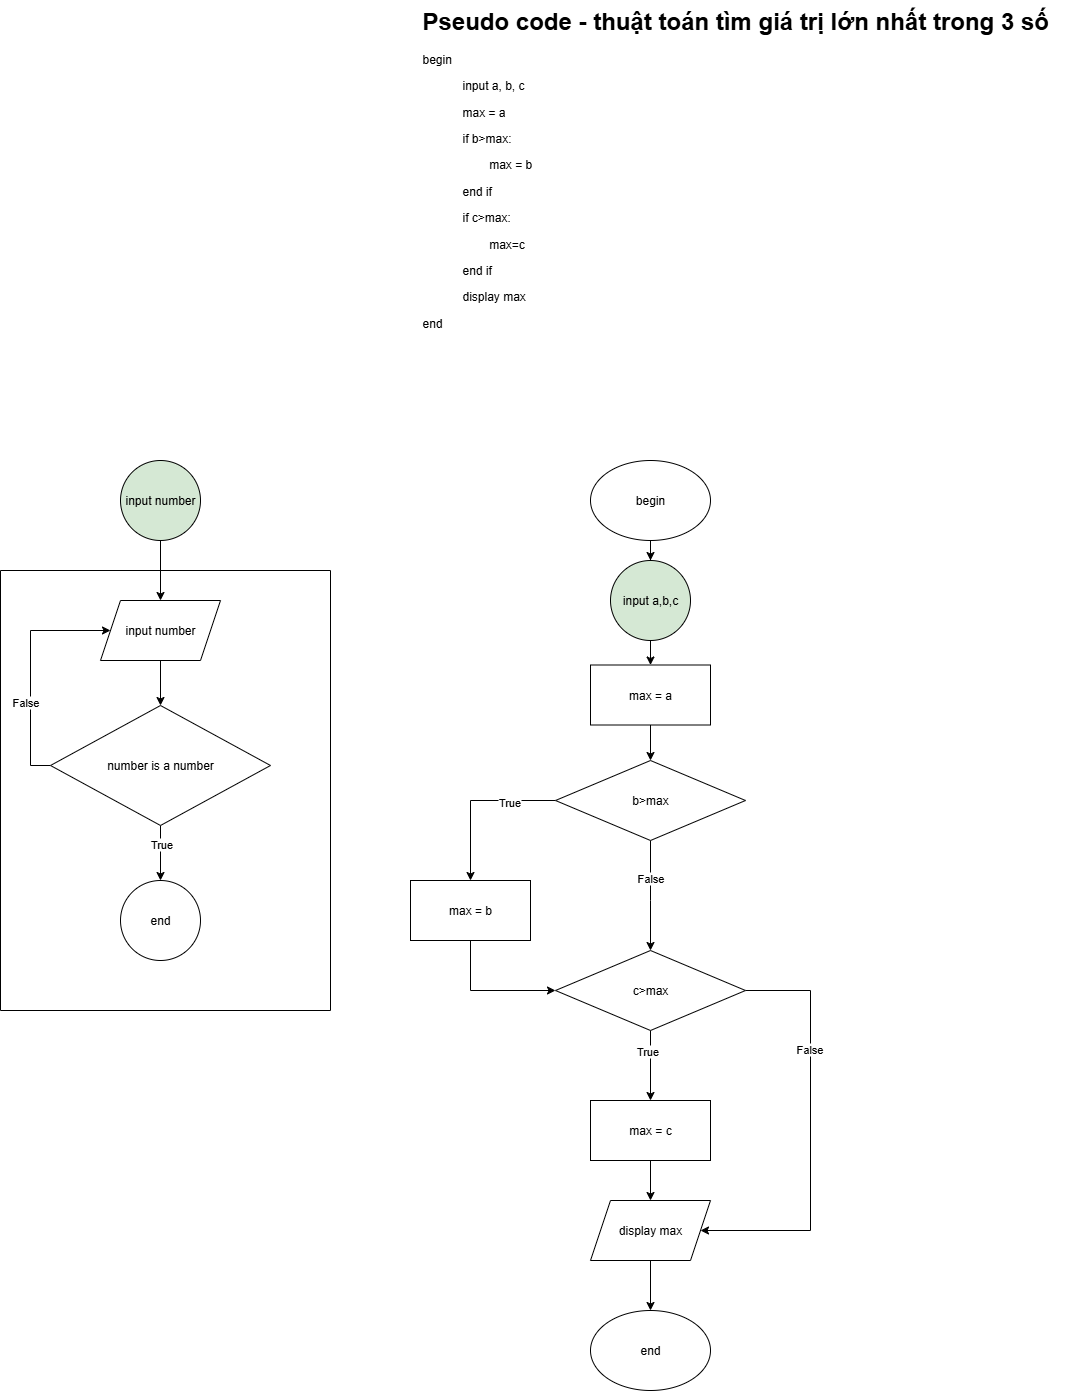

The diagram above was exported from draw.io. Its source (the exported page's mxGraphModel, read from the mxfile embedded in the PNG):
<mxGraphModel dx="2935" dy="1704" grid="1" gridSize="10" guides="1" tooltips="1" connect="1" arrows="1" fold="1" page="1" pageScale="1" pageWidth="827" pageHeight="1169" math="0" shadow="0">
  <root>
    <mxCell id="0" />
    <mxCell id="1" parent="0" />
    <mxCell id="uPJ4Jypx1GvBz8PPoa5a-1" value="&lt;h1 style=&quot;margin-top: 0px;&quot;&gt;Pseudo code -&amp;nbsp;thuật toán tìm giá trị lớn nhất trong 3 số&lt;/h1&gt;&lt;p&gt;begin&lt;/p&gt;&lt;blockquote style=&quot;margin: 0 0 0 40px; border: none; padding: 0px;&quot;&gt;&lt;p&gt;input a, b, c&lt;/p&gt;&lt;p&gt;max = a&lt;/p&gt;&lt;p&gt;if b&amp;gt;max:&lt;/p&gt;&lt;p&gt;&lt;span style=&quot;background-color: transparent; color: light-dark(rgb(0, 0, 0), rgb(255, 255, 255));&quot;&gt;&lt;span style=&quot;white-space: pre;&quot;&gt;&#09;&lt;/span&gt;max = b&lt;/span&gt;&lt;/p&gt;&lt;/blockquote&gt;&lt;blockquote style=&quot;margin: 0 0 0 40px; border: none; padding: 0px;&quot;&gt;&lt;p&gt;end if&lt;/p&gt;&lt;p&gt;if c&amp;gt;max:&lt;/p&gt;&lt;p&gt;&lt;span style=&quot;white-space: pre;&quot;&gt;&#09;&lt;/span&gt;max=c&lt;br&gt;&lt;/p&gt;&lt;/blockquote&gt;&lt;blockquote style=&quot;margin: 0 0 0 40px; border: none; padding: 0px;&quot;&gt;&lt;p&gt;end if&lt;/p&gt;&lt;p&gt;display max&lt;/p&gt;&lt;/blockquote&gt;&lt;p&gt;end&lt;/p&gt;" style="text;html=1;whiteSpace=wrap;overflow=hidden;rounded=0;" parent="1" vertex="1">
      <mxGeometry x="-420" y="-80" width="670" height="420" as="geometry" />
    </mxCell>
    <mxCell id="uPJ4Jypx1GvBz8PPoa5a-5" style="edgeStyle=orthogonalEdgeStyle;rounded=0;orthogonalLoop=1;jettySize=auto;html=1;entryX=0.5;entryY=0;entryDx=0;entryDy=0;" parent="1" source="uPJ4Jypx1GvBz8PPoa5a-2" target="dGWL_MByNB3pITbgk2Uz-13" edge="1">
      <mxGeometry relative="1" as="geometry">
        <mxPoint x="-190" y="500" as="targetPoint" />
      </mxGeometry>
    </mxCell>
    <mxCell id="uPJ4Jypx1GvBz8PPoa5a-2" value="begin" style="ellipse;whiteSpace=wrap;html=1;" parent="1" vertex="1">
      <mxGeometry x="-250" y="380" width="120" height="80" as="geometry" />
    </mxCell>
    <mxCell id="uPJ4Jypx1GvBz8PPoa5a-9" style="edgeStyle=orthogonalEdgeStyle;rounded=0;orthogonalLoop=1;jettySize=auto;html=1;exitX=0.5;exitY=1;exitDx=0;exitDy=0;" parent="1" source="dGWL_MByNB3pITbgk2Uz-13" target="uPJ4Jypx1GvBz8PPoa5a-8" edge="1">
      <mxGeometry relative="1" as="geometry">
        <mxPoint x="-190" y="560" as="sourcePoint" />
      </mxGeometry>
    </mxCell>
    <mxCell id="uPJ4Jypx1GvBz8PPoa5a-16" style="edgeStyle=orthogonalEdgeStyle;rounded=0;orthogonalLoop=1;jettySize=auto;html=1;" parent="1" source="uPJ4Jypx1GvBz8PPoa5a-7" target="uPJ4Jypx1GvBz8PPoa5a-11" edge="1">
      <mxGeometry relative="1" as="geometry" />
    </mxCell>
    <mxCell id="dGWL_MByNB3pITbgk2Uz-15" value="True" style="edgeLabel;html=1;align=center;verticalAlign=middle;resizable=0;points=[];" vertex="1" connectable="0" parent="uPJ4Jypx1GvBz8PPoa5a-16">
      <mxGeometry x="-0.4327" y="1" relative="1" as="geometry">
        <mxPoint as="offset" />
      </mxGeometry>
    </mxCell>
    <mxCell id="uPJ4Jypx1GvBz8PPoa5a-21" style="edgeStyle=orthogonalEdgeStyle;rounded=0;orthogonalLoop=1;jettySize=auto;html=1;entryX=0.5;entryY=0;entryDx=0;entryDy=0;" parent="1" source="uPJ4Jypx1GvBz8PPoa5a-7" target="uPJ4Jypx1GvBz8PPoa5a-19" edge="1">
      <mxGeometry relative="1" as="geometry">
        <Array as="points">
          <mxPoint x="-190" y="820" />
          <mxPoint x="-190" y="820" />
        </Array>
      </mxGeometry>
    </mxCell>
    <mxCell id="dGWL_MByNB3pITbgk2Uz-17" value="False" style="edgeLabel;html=1;align=center;verticalAlign=middle;resizable=0;points=[];" vertex="1" connectable="0" parent="uPJ4Jypx1GvBz8PPoa5a-21">
      <mxGeometry x="-0.3309" y="-1" relative="1" as="geometry">
        <mxPoint as="offset" />
      </mxGeometry>
    </mxCell>
    <mxCell id="uPJ4Jypx1GvBz8PPoa5a-7" value="b&amp;gt;max" style="rhombus;whiteSpace=wrap;html=1;" parent="1" vertex="1">
      <mxGeometry x="-285" y="680" width="190" height="80" as="geometry" />
    </mxCell>
    <mxCell id="uPJ4Jypx1GvBz8PPoa5a-10" style="edgeStyle=orthogonalEdgeStyle;rounded=0;orthogonalLoop=1;jettySize=auto;html=1;" parent="1" source="uPJ4Jypx1GvBz8PPoa5a-8" target="uPJ4Jypx1GvBz8PPoa5a-7" edge="1">
      <mxGeometry relative="1" as="geometry" />
    </mxCell>
    <mxCell id="uPJ4Jypx1GvBz8PPoa5a-8" value="max = a" style="rounded=0;whiteSpace=wrap;html=1;" parent="1" vertex="1">
      <mxGeometry x="-250" y="584.5" width="120" height="60" as="geometry" />
    </mxCell>
    <mxCell id="uPJ4Jypx1GvBz8PPoa5a-15" style="edgeStyle=orthogonalEdgeStyle;rounded=0;orthogonalLoop=1;jettySize=auto;html=1;entryX=0;entryY=0.5;entryDx=0;entryDy=0;" parent="1" source="uPJ4Jypx1GvBz8PPoa5a-11" target="uPJ4Jypx1GvBz8PPoa5a-19" edge="1">
      <mxGeometry relative="1" as="geometry">
        <Array as="points">
          <mxPoint x="-370" y="910" />
        </Array>
      </mxGeometry>
    </mxCell>
    <mxCell id="uPJ4Jypx1GvBz8PPoa5a-11" value="max = b" style="rounded=0;whiteSpace=wrap;html=1;" parent="1" vertex="1">
      <mxGeometry x="-430" y="800" width="120" height="60" as="geometry" />
    </mxCell>
    <mxCell id="uPJ4Jypx1GvBz8PPoa5a-14" style="edgeStyle=orthogonalEdgeStyle;rounded=0;orthogonalLoop=1;jettySize=auto;html=1;entryX=0.5;entryY=0;entryDx=0;entryDy=0;" parent="1" source="uPJ4Jypx1GvBz8PPoa5a-12" target="uPJ4Jypx1GvBz8PPoa5a-13" edge="1">
      <mxGeometry relative="1" as="geometry" />
    </mxCell>
    <mxCell id="uPJ4Jypx1GvBz8PPoa5a-12" value="display max" style="shape=parallelogram;perimeter=parallelogramPerimeter;whiteSpace=wrap;html=1;fixedSize=1;" parent="1" vertex="1">
      <mxGeometry x="-250" y="1120" width="120" height="60" as="geometry" />
    </mxCell>
    <mxCell id="uPJ4Jypx1GvBz8PPoa5a-13" value="end" style="ellipse;whiteSpace=wrap;html=1;" parent="1" vertex="1">
      <mxGeometry x="-250" y="1230" width="120" height="80" as="geometry" />
    </mxCell>
    <mxCell id="uPJ4Jypx1GvBz8PPoa5a-24" style="edgeStyle=orthogonalEdgeStyle;rounded=0;orthogonalLoop=1;jettySize=auto;html=1;entryX=0.5;entryY=0;entryDx=0;entryDy=0;" parent="1" source="uPJ4Jypx1GvBz8PPoa5a-19" target="uPJ4Jypx1GvBz8PPoa5a-23" edge="1">
      <mxGeometry relative="1" as="geometry" />
    </mxCell>
    <mxCell id="dGWL_MByNB3pITbgk2Uz-23" value="True" style="edgeLabel;html=1;align=center;verticalAlign=middle;resizable=0;points=[];" vertex="1" connectable="0" parent="uPJ4Jypx1GvBz8PPoa5a-24">
      <mxGeometry x="-0.4171" y="-4" relative="1" as="geometry">
        <mxPoint as="offset" />
      </mxGeometry>
    </mxCell>
    <mxCell id="dGWL_MByNB3pITbgk2Uz-21" style="edgeStyle=orthogonalEdgeStyle;rounded=0;orthogonalLoop=1;jettySize=auto;html=1;entryX=1;entryY=0.5;entryDx=0;entryDy=0;" edge="1" parent="1" source="uPJ4Jypx1GvBz8PPoa5a-19" target="uPJ4Jypx1GvBz8PPoa5a-12">
      <mxGeometry relative="1" as="geometry">
        <Array as="points">
          <mxPoint x="-30" y="910" />
          <mxPoint x="-30" y="1150" />
        </Array>
      </mxGeometry>
    </mxCell>
    <mxCell id="dGWL_MByNB3pITbgk2Uz-22" value="False" style="edgeLabel;html=1;align=center;verticalAlign=middle;resizable=0;points=[];" vertex="1" connectable="0" parent="dGWL_MByNB3pITbgk2Uz-21">
      <mxGeometry x="-0.4053" y="-2" relative="1" as="geometry">
        <mxPoint as="offset" />
      </mxGeometry>
    </mxCell>
    <mxCell id="uPJ4Jypx1GvBz8PPoa5a-19" value="c&amp;gt;max" style="rhombus;whiteSpace=wrap;html=1;" parent="1" vertex="1">
      <mxGeometry x="-285" y="870" width="190" height="80" as="geometry" />
    </mxCell>
    <mxCell id="dGWL_MByNB3pITbgk2Uz-1" value="" style="swimlane;startSize=0;" vertex="1" parent="1">
      <mxGeometry x="-840" y="490" width="330" height="440" as="geometry" />
    </mxCell>
    <mxCell id="dGWL_MByNB3pITbgk2Uz-6" style="edgeStyle=orthogonalEdgeStyle;rounded=0;orthogonalLoop=1;jettySize=auto;html=1;entryX=0.5;entryY=0;entryDx=0;entryDy=0;" edge="1" parent="dGWL_MByNB3pITbgk2Uz-1" source="dGWL_MByNB3pITbgk2Uz-3" target="dGWL_MByNB3pITbgk2Uz-5">
      <mxGeometry relative="1" as="geometry" />
    </mxCell>
    <mxCell id="dGWL_MByNB3pITbgk2Uz-3" value="input number" style="shape=parallelogram;perimeter=parallelogramPerimeter;whiteSpace=wrap;html=1;fixedSize=1;" vertex="1" parent="dGWL_MByNB3pITbgk2Uz-1">
      <mxGeometry x="100" y="30" width="120" height="60" as="geometry" />
    </mxCell>
    <mxCell id="dGWL_MByNB3pITbgk2Uz-8" style="edgeStyle=orthogonalEdgeStyle;rounded=0;orthogonalLoop=1;jettySize=auto;html=1;entryX=0.5;entryY=0;entryDx=0;entryDy=0;" edge="1" parent="dGWL_MByNB3pITbgk2Uz-1" source="dGWL_MByNB3pITbgk2Uz-5" target="dGWL_MByNB3pITbgk2Uz-7">
      <mxGeometry relative="1" as="geometry" />
    </mxCell>
    <mxCell id="dGWL_MByNB3pITbgk2Uz-9" value="True" style="edgeLabel;html=1;align=center;verticalAlign=middle;resizable=0;points=[];" vertex="1" connectable="0" parent="dGWL_MByNB3pITbgk2Uz-8">
      <mxGeometry x="-0.36" relative="1" as="geometry">
        <mxPoint as="offset" />
      </mxGeometry>
    </mxCell>
    <mxCell id="dGWL_MByNB3pITbgk2Uz-11" style="edgeStyle=orthogonalEdgeStyle;rounded=0;orthogonalLoop=1;jettySize=auto;html=1;entryX=0;entryY=0.5;entryDx=0;entryDy=0;" edge="1" parent="dGWL_MByNB3pITbgk2Uz-1" source="dGWL_MByNB3pITbgk2Uz-5" target="dGWL_MByNB3pITbgk2Uz-3">
      <mxGeometry relative="1" as="geometry">
        <Array as="points">
          <mxPoint x="30" y="195" />
          <mxPoint x="30" y="60" />
        </Array>
      </mxGeometry>
    </mxCell>
    <mxCell id="dGWL_MByNB3pITbgk2Uz-12" value="False" style="edgeLabel;html=1;align=center;verticalAlign=middle;resizable=0;points=[];" vertex="1" connectable="0" parent="dGWL_MByNB3pITbgk2Uz-11">
      <mxGeometry x="-0.2817" y="6" relative="1" as="geometry">
        <mxPoint as="offset" />
      </mxGeometry>
    </mxCell>
    <mxCell id="dGWL_MByNB3pITbgk2Uz-5" value="number is a number" style="rhombus;whiteSpace=wrap;html=1;" vertex="1" parent="dGWL_MByNB3pITbgk2Uz-1">
      <mxGeometry x="50" y="135" width="220" height="120" as="geometry" />
    </mxCell>
    <mxCell id="dGWL_MByNB3pITbgk2Uz-7" value="end" style="ellipse;whiteSpace=wrap;html=1;aspect=fixed;" vertex="1" parent="dGWL_MByNB3pITbgk2Uz-1">
      <mxGeometry x="120" y="310" width="80" height="80" as="geometry" />
    </mxCell>
    <mxCell id="dGWL_MByNB3pITbgk2Uz-4" style="edgeStyle=orthogonalEdgeStyle;rounded=0;orthogonalLoop=1;jettySize=auto;html=1;" edge="1" parent="1" source="dGWL_MByNB3pITbgk2Uz-2" target="dGWL_MByNB3pITbgk2Uz-3">
      <mxGeometry relative="1" as="geometry" />
    </mxCell>
    <mxCell id="dGWL_MByNB3pITbgk2Uz-2" value="input number" style="ellipse;whiteSpace=wrap;html=1;aspect=fixed;fillColor=#D5E8D4;" vertex="1" parent="1">
      <mxGeometry x="-720" y="380" width="80" height="80" as="geometry" />
    </mxCell>
    <mxCell id="dGWL_MByNB3pITbgk2Uz-13" value="input a,b,c" style="ellipse;whiteSpace=wrap;html=1;aspect=fixed;fillColor=#D5E8D4;" vertex="1" parent="1">
      <mxGeometry x="-230" y="480" width="80" height="80" as="geometry" />
    </mxCell>
    <mxCell id="dGWL_MByNB3pITbgk2Uz-20" style="edgeStyle=orthogonalEdgeStyle;rounded=0;orthogonalLoop=1;jettySize=auto;html=1;entryX=0.5;entryY=0;entryDx=0;entryDy=0;" edge="1" parent="1" source="uPJ4Jypx1GvBz8PPoa5a-23" target="uPJ4Jypx1GvBz8PPoa5a-12">
      <mxGeometry relative="1" as="geometry" />
    </mxCell>
    <mxCell id="uPJ4Jypx1GvBz8PPoa5a-23" value="max = c" style="rounded=0;whiteSpace=wrap;html=1;" parent="1" vertex="1">
      <mxGeometry x="-250" y="1020" width="120" height="60" as="geometry" />
    </mxCell>
  </root>
</mxGraphModel>